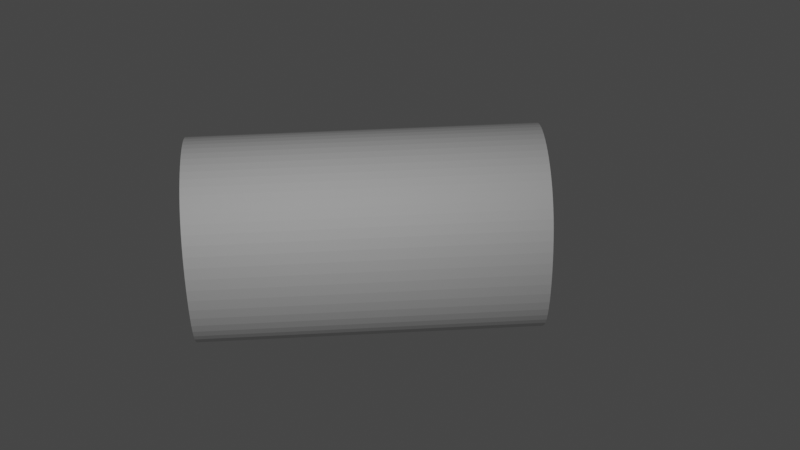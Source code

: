 # Source: SpaceshipNurms.blend  (saved by Blender 2.92.15; exported with 4.5.12 LTS)
import bpy
from mathutils import Matrix  # noqa: F401  (used for matrix-valued properties, if any)

bpy.ops.wm.read_factory_settings(use_empty=True)
scene = bpy.context.scene
scene.name = 'Scene'

# ---- collections
col_collection = bpy.data.collections.new('Collection'); scene.collection.children.link(col_collection)
col_collection_2 = bpy.data.collections.new('Collection 2'); scene.collection.children.link(col_collection_2)

# ---- world
world_world = bpy.data.worlds.new('World'); scene.world = world_world
world_world.use_nodes = True; world_world.node_tree.nodes.clear()
_N = world_world.node_tree.nodes; _L = world_world.node_tree.links
n0 = _N.new('ShaderNodeOutputWorld'); n0.name = 'World Output'; n0.location = (300, 300)
n1 = _N.new('ShaderNodeBackground'); n1.name = 'Background'; n1.location = (10, 300)
n1.inputs[0].default_value = (0.05088, 0.05088, 0.05088, 1.0)
_L.new(n1.outputs[0], n0.inputs[0])
n0.is_active_output = True
world_world.color = (0.05088, 0.05088, 0.05088)
world_world.use_sun_shadow = False
world_world.sun_shadow_jitter_overblur = 0.0

# ---- cameras
cam_camera = bpy.data.cameras.new('Camera')
cam_camera.clip_end = 100.0
cam_camera.lens = 60.59
cam_camera.ortho_scale = 7.314

# ---- lights
light_light = bpy.data.lights.new('Light', 'POINT')
light_light.transmission_factor = 0.0
light_light.energy = 1000.0
light_light.shadow_soft_size = 0.1
light_light.shadow_maximum_resolution = 0.006
light_light.use_absolute_resolution = True

# ---- meshes
me_plane = bpy.data.meshes.new('Plane')
me_plane.from_pydata([(-0.04468, -1.0, -0.8129), (0.7842, -1.0, 0.0), (-0.04468, 1.0, -0.8129), (0.7842, 1.0, 0.0), (2.784, -1.0, 0.0), (2.784, 1.0, 0.0), (-0.04468, -3.0, -0.8129), (0.7842, -3.0, 0.0), (2.784, -3.0, 0.0), (-0.04468, -1.0, -2.024), (-0.04468, 1.0, -2.024), (-0.04468, -3.0, -2.024), (0.7842, 3.0, 0.0), (2.784, 3.0, 0.0), (-0.04468, 3.0, -0.8129), (-0.04468, 3.0, -2.024), (0.7842, 1.0, -2.965), (0.7842, 3.0, -2.965), (0.7842, -1.0, -2.965), (3.613, 1.0, -0.9402), (3.613, -1.0, -0.9402), (0.7842, -3.0, -2.965), (2.784, 1.0, -2.965), (2.784, 3.0, -2.965), (2.784, -1.0, -2.965), (2.784, -3.0, -2.965), (3.613, -3.0, -0.9402), (3.613, 3.0, -0.9402), (3.613, 1.0, -2.152), (3.613, 3.0, -2.152), (3.613, -1.0, -2.152), (3.613, -3.0, -2.152)], [], [(0, 1, 3, 2), (1, 4, 5, 3), (6, 7, 1, 0), (7, 8, 4, 1), (9, 0, 2, 10), (11, 6, 0, 9), (3, 5, 13, 12), (2, 3, 12, 14), (10, 2, 14, 15), (16, 10, 15, 17), (18, 9, 10, 16), (21, 11, 9, 18), (22, 16, 17, 23), (24, 18, 16, 22), (25, 21, 18, 24), (4, 20, 19, 5), (8, 26, 20, 4), (5, 19, 27, 13), (19, 28, 29, 27), (20, 30, 28, 19), (26, 31, 30, 20), (28, 22, 23, 29), (30, 24, 22, 28), (31, 25, 24, 30)])
_uv = me_plane.uv_layers.new(name='UVMap')
_uv.uv.foreach_set('vector', [0.0, 0.0, 1.0, 0.0, 1.0, 1.0, 0.0, 1.0, 0.0, 0.0, 1.0, 0.0, 1.0, 1.0, 0.0, 1.0, 0.0, 0.0, 1.0, 0.0, 1.0, 1.0, 0.0, 1.0, 0.0, 0.0, 1.0, 0.0, 1.0, 1.0, 0.0, 1.0, 0.0, 0.0, 1.0, 0.0, 1.0, 1.0, 0.0, 1.0, 0.0, 0.0, 1.0, 0.0, 1.0, 1.0, 0.0, 1.0, 0.0, 0.0, 1.0, 0.0, 1.0, 1.0, 0.0, 1.0, 0.0, 0.0, 1.0, 0.0, 1.0, 1.0, 0.0, 1.0, 0.0, 0.0, 1.0, 0.0, 1.0, 1.0, 0.0, 1.0, 0.0, 0.0, 1.0, 0.0, 1.0, 1.0, 0.0, 1.0, 0.0, 0.0, 1.0, 0.0, 1.0, 1.0, 0.0, 1.0, 0.0, 0.0, 1.0, 0.0, 1.0, 1.0, 0.0, 1.0, 0.0, 0.0, 1.0, 0.0, 1.0, 1.0, 0.0, 1.0, 0.0, 0.0, 1.0, 0.0, 1.0, 1.0, 0.0, 1.0, 0.0, 0.0, 1.0, 0.0, 1.0, 1.0, 0.0, 1.0, 0.0, 0.0, 1.0, 0.0, 1.0, 1.0, 0.0, 1.0, 0.0, 0.0, 1.0, 0.0, 1.0, 1.0, 0.0, 1.0, 0.0, 0.0, 1.0, 0.0, 1.0, 1.0, 0.0, 1.0, 0.0, 0.0, 1.0, 0.0, 1.0, 1.0, 0.0, 1.0, 0.0, 0.0, 1.0, 0.0, 1.0, 1.0, 0.0, 1.0, 0.0, 0.0, 1.0, 0.0, 1.0, 1.0, 0.0, 1.0, 0.0, 0.0, 1.0, 0.0, 1.0, 1.0, 0.0, 1.0, 0.0, 0.0, 1.0, 0.0, 1.0, 1.0, 0.0, 1.0, 0.0, 0.0, 1.0, 0.0, 1.0, 1.0, 0.0, 1.0])
me_plane.use_remesh_fix_poles = True
me_plane.use_remesh_preserve_attributes = False
me_plane.use_mirror_vertex_groups = False
me_plane.update()

# ---- objects
ob_light = bpy.data.objects.new('Light', light_light)
ob_camera = bpy.data.objects.new('Camera', cam_camera)
ob_plane = bpy.data.objects.new('Plane', me_plane)

# ---- transforms, parenting, visibility, modifiers, constraints
ob_light.location = (-5.147, 1.005, -8.888)
ob_light.rotation_euler = (0.6503, 0.05522, 1.866)
ob_light.lock_rotations_4d = False
ob_light.empty_display_type = 'ARROWS'
ob_light.color = (0.0, 0.0, 0.0, 0.0)
ob_light.lineart.crease_threshold = 0.0
ob_camera.location = (-11.41, 0.5235, -20.62)
ob_camera.rotation_euler = (2.544, 0.06429, -1.561)
ob_camera.lock_rotations_4d = False
ob_camera.empty_display_type = 'ARROWS'
ob_camera.color = (0.0, 0.0, 0.0, 0.0)
ob_camera.display_type = 'WIRE'
ob_camera.lineart.crease_threshold = 0.0
ob_plane.location = (0.0, 0.0, 0.0)
ob_plane.lineart.crease_threshold = 0.0
_m = ob_plane.modifiers.new('Subdivision', 'SUBSURF')
_m.uv_smooth = 'PRESERVE_CORNERS'
_m.levels = 3
_m.render_levels = 3

# ---- collection membership
col_collection.objects.link(ob_light)
col_collection.objects.link(ob_camera)
col_collection.objects.link(ob_plane)

# ---- scene / render settings (as saved in the file)
scene.camera = ob_camera
scene.frame_start = 1; scene.frame_end = 250; scene.frame_set(1)
scene.render.engine = 'BLENDER_EEVEE_NEXT'
scene.cycles.use_denoising = False
scene.cycles.samples = 128
scene.cycles.sampling_pattern = 'TABULATED_SOBOL'
scene.cycles.use_adaptive_sampling = False
scene.cycles.use_light_tree = False
scene.view_settings.view_transform = 'Filmic'
bpy.context.view_layer.update()

